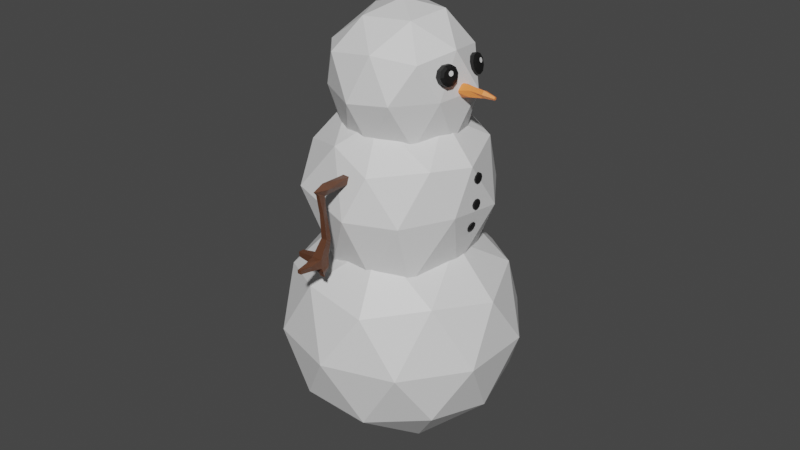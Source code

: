 # Source: Player.blend  (saved by Blender 2.81.16; exported with 4.5.12 LTS)
import bpy
from mathutils import Matrix  # noqa: F401  (used for matrix-valued properties, if any)

bpy.ops.wm.read_factory_settings(use_empty=True)
scene = bpy.context.scene
scene.name = 'Scene'

# ---- collections
col_collection = bpy.data.collections.new('Collection'); scene.collection.children.link(col_collection)

# ---- materials (node trees are filled in below, after node groups)
mat_snow = bpy.data.materials.new('Snow')
mat_snow.use_transparent_shadow = False
mat_black = bpy.data.materials.new('Black')
mat_black.use_transparent_shadow = False
mat_carrot = bpy.data.materials.new('Carrot')
mat_carrot.use_transparent_shadow = False
mat_stick = bpy.data.materials.new('Stick')
mat_stick.use_transparent_shadow = False

# ---- material node trees
mat_snow.use_nodes = True; mat_snow.node_tree.nodes.clear()
_N = mat_snow.node_tree.nodes; _L = mat_snow.node_tree.links
n0 = _N.new('ShaderNodeOutputMaterial'); n0.name = 'Material Output'; n0.location = (300, 300)
n1 = _N.new('ShaderNodeBsdfPrincipled'); n1.name = 'Principled BSDF'; n1.location = (10, 300)
n1.distribution = 'GGX'
n1.subsurface_method = 'BURLEY'
n1.inputs[3].default_value = 1.45
n1.inputs[27].default_value = (0.0, 0.0, 0.0, 1.0)
n1.inputs[28].default_value = 1.0
_L.new(n1.outputs[0], n0.inputs[0])
n0.is_active_output = True
mat_black.use_nodes = True; mat_black.node_tree.nodes.clear()
_N = mat_black.node_tree.nodes; _L = mat_black.node_tree.links
n0 = _N.new('ShaderNodeOutputMaterial'); n0.name = 'Material Output'; n0.location = (300, 300)
n1 = _N.new('ShaderNodeBsdfPrincipled'); n1.name = 'Principled BSDF'; n1.location = (10, 300)
n1.distribution = 'GGX'
n1.subsurface_method = 'BURLEY'
n1.inputs[0].default_value = (0.007194, 0.007194, 0.007194, 1.0)
n1.inputs[3].default_value = 1.45
n1.inputs[27].default_value = (0.0, 0.0, 0.0, 1.0)
n1.inputs[28].default_value = 1.0
_L.new(n1.outputs[0], n0.inputs[0])
n0.is_active_output = True
mat_carrot.use_nodes = True; mat_carrot.node_tree.nodes.clear()
_N = mat_carrot.node_tree.nodes; _L = mat_carrot.node_tree.links
n0 = _N.new('ShaderNodeOutputMaterial'); n0.name = 'Material Output'; n0.location = (300, 300)
n1 = _N.new('ShaderNodeBsdfPrincipled'); n1.name = 'Principled BSDF'; n1.location = (10, 300)
n1.distribution = 'GGX'
n1.subsurface_method = 'BURLEY'
n1.inputs[0].default_value = (1.0, 0.2782, 0.068, 1.0)
n1.inputs[3].default_value = 1.45
n1.inputs[27].default_value = (0.0, 0.0, 0.0, 1.0)
n1.inputs[28].default_value = 1.0
_L.new(n1.outputs[0], n0.inputs[0])
n0.is_active_output = True
mat_stick.use_nodes = True; mat_stick.node_tree.nodes.clear()
_N = mat_stick.node_tree.nodes; _L = mat_stick.node_tree.links
n0 = _N.new('ShaderNodeOutputMaterial'); n0.name = 'Material Output'; n0.location = (300, 300)
n1 = _N.new('ShaderNodeBsdfPrincipled'); n1.name = 'Principled BSDF'; n1.location = (10, 300)
n1.distribution = 'GGX'
n1.subsurface_method = 'BURLEY'
n1.inputs[0].default_value = (0.1107, 0.04299, 0.02143, 1.0)
n1.inputs[3].default_value = 1.45
n1.inputs[27].default_value = (0.0, 0.0, 0.0, 1.0)
n1.inputs[28].default_value = 1.0
_L.new(n1.outputs[0], n0.inputs[0])
n0.is_active_output = True

# ---- world
world_world = bpy.data.worlds.new('World'); scene.world = world_world
world_world.use_nodes = True; world_world.node_tree.nodes.clear()
_N = world_world.node_tree.nodes; _L = world_world.node_tree.links
n0 = _N.new('ShaderNodeOutputWorld'); n0.name = 'World Output'; n0.location = (300, 300)
n1 = _N.new('ShaderNodeBackground'); n1.name = 'Background'; n1.location = (10, 300)
n1.inputs[0].default_value = (0.05088, 0.05088, 0.05088, 1.0)
_L.new(n1.outputs[0], n0.inputs[0])
n0.is_active_output = True
world_world.color = (0.05088, 0.05088, 0.05088)
world_world.use_sun_shadow = False
world_world.sun_shadow_jitter_overblur = 0.0

# ---- meshes
me_icosphere = bpy.data.meshes.new('Icosphere')
me_icosphere.from_pydata([(0.01288, 0.009364, 0.571), (0.4429, -0.4667, 0.6291), (-0.1786, -0.6148, 0.7108), (-0.6322, 0.04622, 0.5717), (-0.2239, 0.5796, 0.7071), (0.4903, 0.2869, 0.6631), (0.1856, -0.6525, 1.507), (-0.5659, -0.4056, 1.549), (-0.5455, 0.3952, 1.583), (0.215, 0.6713, 1.556), (0.7095, -0.07076, 1.548), (0.004893, -0.003509, 1.985), (-0.1261, -0.3103, 0.55), (0.2776, -0.2102, 0.5121), (0.1857, -0.6107, 0.6673), (0.5701, -0.04135, 0.6624), (0.2938, 0.1499, 0.712), (-0.3194, -0.008051, 0.4567), (-0.513, -0.3392, 0.6535), (-0.1313, 0.3041, 0.6634), (-0.4472, 0.3988, 0.6377), (0.188, 0.5648, 0.7047), (0.6856, -0.2334, 1.184), (0.7102, 0.2338, 1.14), (0.05028, -0.7706, 1.157), (0.4483, -0.6064, 1.157), (-0.6819, -0.2411, 1.046), (-0.5004, -0.6284, 1.241), (-0.459, 0.6234, 1.215), (-0.6444, 0.224, 1.002), (0.4671, 0.591, 1.184), (-0.01135, 0.7004, 1.177), (0.5619, -0.3815, 1.571), (-0.1652, -0.5939, 1.648), (-0.6614, -0.013, 1.584), (-0.1963, 0.6523, 1.636), (0.5405, 0.3804, 1.616), (0.08705, -0.3981, 1.861), (0.406, -0.02897, 1.858), (-0.3318, -0.2423, 1.877), (-0.2883, 0.2841, 1.915), (0.1271, 0.3872, 1.877), (0.01067, -0.02355, 1.564), (-0.4633, -0.189, 1.609), (-0.3813, 0.3042, 1.673), (0.2332, 0.4305, 1.564), (0.4938, -0.02603, 1.67), (0.0658, -0.4522, 1.636), (-0.5191, 0.05295, 2.296), (-0.1128, 0.5199, 2.329), (0.4585, 0.2619, 2.355), (0.4266, -0.3704, 2.334), (-0.2587, -0.5016, 2.328), (0.003814, -0.01388, 2.67), (-0.1777, 0.1738, 1.547), (-0.2281, -0.1478, 1.518), (-0.489, 0.04019, 1.639), (-0.1952, -0.41, 1.635), (0.02666, -0.2689, 1.674), (0.09904, 0.2213, 1.474), (-0.08098, 0.4616, 1.628), (0.267, -0.009119, 1.636), (0.4313, 0.19, 1.616), (0.3581, -0.3186, 1.668), (-0.3688, -0.435, 2.043), (-0.03932, -0.5946, 2.009), (-0.5631, 0.1864, 2.022), (-0.5657, -0.1505, 2.022), (0.04112, 0.5536, 1.935), (-0.2933, 0.5403, 2.088), (0.5968, 0.1302, 2.068), (0.3652, 0.3853, 1.901), (0.2921, -0.5278, 2.043), (0.5164, -0.216, 2.038), (-0.438, -0.3008, 2.346), (-0.3703, 0.2881, 2.407), (0.1994, 0.4695, 2.356), (0.5379, -0.06803, 2.397), (0.118, -0.5168, 2.381), (-0.3057, 0.04674, 2.573), (-0.1364, -0.2954, 2.57), (-0.06614, 0.3014, 2.586), (0.3003, 0.1102, 2.616), (0.2485, -0.2207, 2.586)], [], [(0, 13, 12), (1, 13, 15), (0, 12, 17), (0, 17, 19), (0, 19, 16), (1, 15, 22), (2, 14, 24), (3, 18, 26), (4, 20, 28), (5, 21, 30), (1, 22, 25), (2, 24, 27), (3, 26, 29), (4, 28, 31), (5, 30, 23), (6, 32, 37), (7, 33, 39), (8, 34, 40), (9, 35, 41), (10, 36, 38), (38, 41, 11), (38, 36, 41), (36, 9, 41), (41, 40, 11), (41, 35, 40), (35, 8, 40), (40, 39, 11), (40, 34, 39), (34, 7, 39), (39, 37, 11), (39, 33, 37), (33, 6, 37), (37, 38, 11), (37, 32, 38), (32, 10, 38), (23, 36, 10), (23, 30, 36), (30, 9, 36), (31, 35, 9), (31, 28, 35), (28, 8, 35), (29, 34, 8), (29, 26, 34), (26, 7, 34), (27, 33, 7), (27, 24, 33), (24, 6, 33), (25, 32, 6), (25, 22, 32), (22, 10, 32), (30, 31, 9), (30, 21, 31), (21, 4, 31), (28, 29, 8), (28, 20, 29), (20, 3, 29), (26, 27, 7), (26, 18, 27), (18, 2, 27), (24, 25, 6), (24, 14, 25), (14, 1, 25), (22, 23, 10), (22, 15, 23), (15, 5, 23), (16, 21, 5), (16, 19, 21), (19, 4, 21), (19, 20, 4), (19, 17, 20), (17, 3, 20), (17, 18, 3), (17, 12, 18), (12, 2, 18), (15, 16, 5), (15, 13, 16), (13, 0, 16), (12, 14, 2), (12, 13, 14), (13, 1, 14), (42, 55, 54), (43, 55, 57), (42, 54, 59), (42, 59, 61), (42, 61, 58), (43, 57, 64), (44, 56, 66), (45, 60, 68), (46, 62, 70), (47, 63, 72), (43, 64, 67), (44, 66, 69), (45, 68, 71), (46, 70, 73), (47, 72, 65), (48, 74, 79), (49, 75, 81), (50, 76, 82), (51, 77, 83), (52, 78, 80), (80, 83, 53), (80, 78, 83), (78, 51, 83), (83, 82, 53), (83, 77, 82), (77, 50, 82), (82, 81, 53), (82, 76, 81), (76, 49, 81), (81, 79, 53), (81, 75, 79), (75, 48, 79), (79, 80, 53), (79, 74, 80), (74, 52, 80), (65, 78, 52), (65, 72, 78), (72, 51, 78), (73, 77, 51), (73, 70, 77), (70, 50, 77), (71, 76, 50), (71, 68, 76), (68, 49, 76), (69, 75, 49), (69, 66, 75), (66, 48, 75), (67, 74, 48), (67, 64, 74), (64, 52, 74), (72, 73, 51), (72, 63, 73), (63, 46, 73), (70, 71, 50), (70, 62, 71), (62, 45, 71), (68, 69, 49), (68, 60, 69), (60, 44, 69), (66, 67, 48), (66, 56, 67), (56, 43, 67), (64, 65, 52), (64, 57, 65), (57, 47, 65), (58, 63, 47), (58, 61, 63), (61, 46, 63), (61, 62, 46), (61, 59, 62), (59, 45, 62), (59, 60, 45), (59, 54, 60), (54, 44, 60), (57, 58, 47), (57, 55, 58), (55, 42, 58), (54, 56, 44), (54, 55, 56), (55, 43, 56)])
_uv = me_icosphere.uv_layers.new(name='UVMap')
_uv.uv.foreach_set('vector', [0.8182, 0.0, 0.7727, 0.07873, 0.8636, 0.07873, 0.7273, 0.1575, 0.6818, 0.07873, 0.6364, 0.1575, 0.09091, 0.0, 0.04545, 0.07873, 0.1364, 0.07873, 0.2727, 0.0, 0.2273, 0.07873, 0.3182, 0.07873, 0.4545, 0.0, 0.4091, 0.07873, 0.5, 0.07873, 0.7273, 0.1575, 0.6364, 0.1575, 0.6818, 0.2362, 0.9091, 0.1575, 0.8182, 0.1575, 0.8636, 0.2362, 0.1818, 0.1575, 0.09091, 0.1575, 0.1364, 0.2362, 0.3636, 0.1575, 0.2727, 0.1575, 0.3182, 0.2362, 0.5455, 0.1575, 0.4545, 0.1575, 0.5, 0.2362, 0.7273, 0.1575, 0.6818, 0.2362, 0.7727, 0.2362, 0.9091, 0.1575, 0.8636, 0.2362, 0.9545, 0.2362, 0.1818, 0.1575, 0.1364, 0.2362, 0.2273, 0.2362, 0.3636, 0.1575, 0.3182, 0.2362, 0.4091, 0.2362, 0.5455, 0.1575, 0.5, 0.2362, 0.5909, 0.2362, 0.8182, 0.3149, 0.7273, 0.3149, 0.7727, 0.3937, 1.0, 0.3149, 0.9091, 0.3149, 0.9545, 0.3937, 0.2727, 0.3149, 0.1818, 0.3149, 0.2273, 0.3937, 0.4545, 0.3149, 0.3636, 0.3149, 0.4091, 0.3937, 0.6364, 0.3149, 0.5455, 0.3149, 0.5909, 0.3937, 0.5909, 0.3937, 0.5, 0.3937, 0.5455, 0.4724, 0.5909, 0.3937, 0.5455, 0.3149, 0.5, 0.3937, 0.5455, 0.3149, 0.4545, 0.3149, 0.5, 0.3937, 0.4091, 0.3937, 0.3182, 0.3937, 0.3636, 0.4724, 0.4091, 0.3937, 0.3636, 0.3149, 0.3182, 0.3937, 0.3636, 0.3149, 0.2727, 0.3149, 0.3182, 0.3937, 0.2273, 0.3937, 0.1364, 0.3937, 0.1818, 0.4724, 0.2273, 0.3937, 0.1818, 0.3149, 0.1364, 0.3937, 0.1818, 0.3149, 0.09091, 0.3149, 0.1364, 0.3937, 0.9545, 0.3937, 0.8636, 0.3937, 0.9091, 0.4724, 0.9545, 0.3937, 0.9091, 0.3149, 0.8636, 0.3937, 0.9091, 0.3149, 0.8182, 0.3149, 0.8636, 0.3937, 0.7727, 0.3937, 0.6818, 0.3937, 0.7273, 0.4724, 0.7727, 0.3937, 0.7273, 0.3149, 0.6818, 0.3937, 0.7273, 0.3149, 0.6364, 0.3149, 0.6818, 0.3937, 0.5909, 0.2362, 0.5455, 0.3149, 0.6364, 0.3149, 0.5909, 0.2362, 0.5, 0.2362, 0.5455, 0.3149, 0.5, 0.2362, 0.4545, 0.3149, 0.5455, 0.3149, 0.4091, 0.2362, 0.3636, 0.3149, 0.4545, 0.3149, 0.4091, 0.2362, 0.3182, 0.2362, 0.3636, 0.3149, 0.3182, 0.2362, 0.2727, 0.3149, 0.3636, 0.3149, 0.2273, 0.2362, 0.1818, 0.3149, 0.2727, 0.3149, 0.2273, 0.2362, 0.1364, 0.2362, 0.1818, 0.3149, 0.1364, 0.2362, 0.09091, 0.3149, 0.1818, 0.3149, 0.9545, 0.2362, 0.9091, 0.3149, 1.0, 0.3149, 0.9545, 0.2362, 0.8636, 0.2362, 0.9091, 0.3149, 0.8636, 0.2362, 0.8182, 0.3149, 0.9091, 0.3149, 0.7727, 0.2362, 0.7273, 0.3149, 0.8182, 0.3149, 0.7727, 0.2362, 0.6818, 0.2362, 0.7273, 0.3149, 0.6818, 0.2362, 0.6364, 0.3149, 0.7273, 0.3149, 0.5, 0.2362, 0.4091, 0.2362, 0.4545, 0.3149, 0.5, 0.2362, 0.4545, 0.1575, 0.4091, 0.2362, 0.4545, 0.1575, 0.3636, 0.1575, 0.4091, 0.2362, 0.3182, 0.2362, 0.2273, 0.2362, 0.2727, 0.3149, 0.3182, 0.2362, 0.2727, 0.1575, 0.2273, 0.2362, 0.2727, 0.1575, 0.1818, 0.1575, 0.2273, 0.2362, 0.1364, 0.2362, 0.04545, 0.2362, 0.09091, 0.3149, 0.1364, 0.2362, 0.09091, 0.1575, 0.04545, 0.2362, 0.09091, 0.1575, 0.0, 0.1575, 0.04545, 0.2362, 0.8636, 0.2362, 0.7727, 0.2362, 0.8182, 0.3149, 0.8636, 0.2362, 0.8182, 0.1575, 0.7727, 0.2362, 0.8182, 0.1575, 0.7273, 0.1575, 0.7727, 0.2362, 0.6818, 0.2362, 0.5909, 0.2362, 0.6364, 0.3149, 0.6818, 0.2362, 0.6364, 0.1575, 0.5909, 0.2362, 0.6364, 0.1575, 0.5455, 0.1575, 0.5909, 0.2362, 0.5, 0.07873, 0.4545, 0.1575, 0.5455, 0.1575, 0.5, 0.07873, 0.4091, 0.07873, 0.4545, 0.1575, 0.4091, 0.07873, 0.3636, 0.1575, 0.4545, 0.1575, 0.3182, 0.07873, 0.2727, 0.1575, 0.3636, 0.1575, 0.3182, 0.07873, 0.2273, 0.07873, 0.2727, 0.1575, 0.2273, 0.07873, 0.1818, 0.1575, 0.2727, 0.1575, 0.1364, 0.07873, 0.09091, 0.1575, 0.1818, 0.1575, 0.1364, 0.07873, 0.04545, 0.07873, 0.09091, 0.1575, 0.04545, 0.07873, 0.0, 0.1575, 0.09091, 0.1575, 0.6364, 0.1575, 0.5909, 0.07873, 0.5455, 0.1575, 0.6364, 0.1575, 0.6818, 0.07873, 0.5909, 0.07873, 0.6818, 0.07873, 0.6364, 0.0, 0.5909, 0.07873, 0.8636, 0.07873, 0.8182, 0.1575, 0.9091, 0.1575, 0.8636, 0.07873, 0.7727, 0.07873, 0.8182, 0.1575, 0.7727, 0.07873, 0.7273, 0.1575, 0.8182, 0.1575, 0.8182, 0.0, 0.7727, 0.07873, 0.8636, 0.07873, 0.7273, 0.1575, 0.6818, 0.07873, 0.6364, 0.1575, 0.09091, 0.0, 0.04545, 0.07873, 0.1364, 0.07873, 0.2727, 0.0, 0.2273, 0.07873, 0.3182, 0.07873, 0.4545, 0.0, 0.4091, 0.07873, 0.5, 0.07873, 0.7273, 0.1575, 0.6364, 0.1575, 0.6818, 0.2362, 0.9091, 0.1575, 0.8182, 0.1575, 0.8636, 0.2362, 0.1818, 0.1575, 0.09091, 0.1575, 0.1364, 0.2362, 0.3636, 0.1575, 0.2727, 0.1575, 0.3182, 0.2362, 0.5455, 0.1575, 0.4545, 0.1575, 0.5, 0.2362, 0.7273, 0.1575, 0.6818, 0.2362, 0.7727, 0.2362, 0.9091, 0.1575, 0.8636, 0.2362, 0.9545, 0.2362, 0.1818, 0.1575, 0.1364, 0.2362, 0.2273, 0.2362, 0.3636, 0.1575, 0.3182, 0.2362, 0.4091, 0.2362, 0.5455, 0.1575, 0.5, 0.2362, 0.5909, 0.2362, 0.8182, 0.3149, 0.7273, 0.3149, 0.7727, 0.3937, 1.0, 0.3149, 0.9091, 0.3149, 0.9545, 0.3937, 0.2727, 0.3149, 0.1818, 0.3149, 0.2273, 0.3937, 0.4545, 0.3149, 0.3636, 0.3149, 0.4091, 0.3937, 0.6364, 0.3149, 0.5455, 0.3149, 0.5909, 0.3937, 0.5909, 0.3937, 0.5, 0.3937, 0.5455, 0.4724, 0.5909, 0.3937, 0.5455, 0.3149, 0.5, 0.3937, 0.5455, 0.3149, 0.4545, 0.3149, 0.5, 0.3937, 0.4091, 0.3937, 0.3182, 0.3937, 0.3636, 0.4724, 0.4091, 0.3937, 0.3636, 0.3149, 0.3182, 0.3937, 0.3636, 0.3149, 0.2727, 0.3149, 0.3182, 0.3937, 0.2273, 0.3937, 0.1364, 0.3937, 0.1818, 0.4724, 0.2273, 0.3937, 0.1818, 0.3149, 0.1364, 0.3937, 0.1818, 0.3149, 0.09091, 0.3149, 0.1364, 0.3937, 0.9545, 0.3937, 0.8636, 0.3937, 0.9091, 0.4724, 0.9545, 0.3937, 0.9091, 0.3149, 0.8636, 0.3937, 0.9091, 0.3149, 0.8182, 0.3149, 0.8636, 0.3937, 0.7727, 0.3937, 0.6818, 0.3937, 0.7273, 0.4724, 0.7727, 0.3937, 0.7273, 0.3149, 0.6818, 0.3937, 0.7273, 0.3149, 0.6364, 0.3149, 0.6818, 0.3937, 0.5909, 0.2362, 0.5455, 0.3149, 0.6364, 0.3149, 0.5909, 0.2362, 0.5, 0.2362, 0.5455, 0.3149, 0.5, 0.2362, 0.4545, 0.3149, 0.5455, 0.3149, 0.4091, 0.2362, 0.3636, 0.3149, 0.4545, 0.3149, 0.4091, 0.2362, 0.3182, 0.2362, 0.3636, 0.3149, 0.3182, 0.2362, 0.2727, 0.3149, 0.3636, 0.3149, 0.2273, 0.2362, 0.1818, 0.3149, 0.2727, 0.3149, 0.2273, 0.2362, 0.1364, 0.2362, 0.1818, 0.3149, 0.1364, 0.2362, 0.09091, 0.3149, 0.1818, 0.3149, 0.9545, 0.2362, 0.9091, 0.3149, 1.0, 0.3149, 0.9545, 0.2362, 0.8636, 0.2362, 0.9091, 0.3149, 0.8636, 0.2362, 0.8182, 0.3149, 0.9091, 0.3149, 0.7727, 0.2362, 0.7273, 0.3149, 0.8182, 0.3149, 0.7727, 0.2362, 0.6818, 0.2362, 0.7273, 0.3149, 0.6818, 0.2362, 0.6364, 0.3149, 0.7273, 0.3149, 0.5, 0.2362, 0.4091, 0.2362, 0.4545, 0.3149, 0.5, 0.2362, 0.4545, 0.1575, 0.4091, 0.2362, 0.4545, 0.1575, 0.3636, 0.1575, 0.4091, 0.2362, 0.3182, 0.2362, 0.2273, 0.2362, 0.2727, 0.3149, 0.3182, 0.2362, 0.2727, 0.1575, 0.2273, 0.2362, 0.2727, 0.1575, 0.1818, 0.1575, 0.2273, 0.2362, 0.1364, 0.2362, 0.04545, 0.2362, 0.09091, 0.3149, 0.1364, 0.2362, 0.09091, 0.1575, 0.04545, 0.2362, 0.09091, 0.1575, 0.0, 0.1575, 0.04545, 0.2362, 0.8636, 0.2362, 0.7727, 0.2362, 0.8182, 0.3149, 0.8636, 0.2362, 0.8182, 0.1575, 0.7727, 0.2362, 0.8182, 0.1575, 0.7273, 0.1575, 0.7727, 0.2362, 0.6818, 0.2362, 0.5909, 0.2362, 0.6364, 0.3149, 0.6818, 0.2362, 0.6364, 0.1575, 0.5909, 0.2362, 0.6364, 0.1575, 0.5455, 0.1575, 0.5909, 0.2362, 0.5, 0.07873, 0.4545, 0.1575, 0.5455, 0.1575, 0.5, 0.07873, 0.4091, 0.07873, 0.4545, 0.1575, 0.4091, 0.07873, 0.3636, 0.1575, 0.4545, 0.1575, 0.3182, 0.07873, 0.2727, 0.1575, 0.3636, 0.1575, 0.3182, 0.07873, 0.2273, 0.07873, 0.2727, 0.1575, 0.2273, 0.07873, 0.1818, 0.1575, 0.2727, 0.1575, 0.1364, 0.07873, 0.09091, 0.1575, 0.1818, 0.1575, 0.1364, 0.07873, 0.04545, 0.07873, 0.09091, 0.1575, 0.04545, 0.07873, 0.0, 0.1575, 0.09091, 0.1575, 0.6364, 0.1575, 0.5909, 0.07873, 0.5455, 0.1575, 0.6364, 0.1575, 0.6818, 0.07873, 0.5909, 0.07873, 0.6818, 0.07873, 0.6364, 0.0, 0.5909, 0.07873, 0.8636, 0.07873, 0.8182, 0.1575, 0.9091, 0.1575, 0.8636, 0.07873, 0.7727, 0.07873, 0.8182, 0.1575, 0.7727, 0.07873, 0.7273, 0.1575, 0.8182, 0.1575])
me_icosphere.materials.append(mat_snow)
me_icosphere.use_remesh_fix_poles = True
me_icosphere.use_remesh_preserve_attributes = False
me_icosphere.use_mirror_vertex_groups = False
me_icosphere.update()
me_circle = bpy.data.meshes.new('Circle')
me_circle.from_pydata([(-8.906e-08, 1.0, -1.18), (-0.5878, 0.809, -1.18), (-0.9511, 0.309, -1.18), (-0.9511, -0.309, -1.18), (-0.5878, -0.809, -1.18), (-1.639e-09, -1.0, -1.18), (0.5878, -0.809, -1.18), (0.9511, -0.309, -1.18), (0.9511, 0.309, -1.18), (0.5878, 0.809, -1.18), (0.0, 1.0, 0.2962), (-0.5878, 0.809, 0.2962), (-0.9511, 0.309, 0.2962), (-0.9511, -0.309, 0.2962), (-0.5878, -0.809, 0.2962), (8.742e-08, -1.0, 0.2962), (0.5878, -0.809, 0.2962), (0.9511, -0.309, 0.2962), (0.9511, 0.309, 0.2962), (0.5878, 0.809, 0.2962), (5.055e-10, 0.6784, 0.4138), (-0.3988, 0.5489, 0.4138), (-0.6452, 0.2096, 0.4138), (-0.6452, -0.2096, 0.4138), (-0.3988, -0.5489, 0.4138), (5.982e-08, -0.6784, 0.4138), (0.3988, -0.5489, 0.4138), (0.6452, -0.2096, 0.4138), (0.6452, 0.2096, 0.4138), (0.3988, 0.5489, 0.4138), (-0.3097, 0.4465, 0.4685), (-0.1638, 0.49, 0.4719), (-0.4022, 0.3255, 0.4679), (-0.4059, 0.1733, 0.4702), (-0.3195, 0.04797, 0.4746), (-0.1759, -0.002569, 0.4794), (-0.03003, 0.04097, 0.4828), (0.06245, 0.162, 0.4835), (0.06619, 0.3142, 0.4812), (-0.02023, 0.4395, 0.4767)], [], [(1, 0, 9, 8, 7, 6, 5, 4, 3, 2), (13, 14, 24, 23), (3, 4, 14, 13), (0, 1, 11, 10), (7, 8, 18, 17), (4, 5, 15, 14), (1, 2, 12, 11), (8, 9, 19, 18), (5, 6, 16, 15), (2, 3, 13, 12), (9, 0, 10, 19), (6, 7, 17, 16), (22, 23, 33, 32), (10, 11, 21, 20), (17, 18, 28, 27), (14, 15, 25, 24), (11, 12, 22, 21), (18, 19, 29, 28), (15, 16, 26, 25), (12, 13, 23, 22), (19, 10, 20, 29), (16, 17, 27, 26), (30, 32, 33, 34, 35, 36, 37, 38, 39, 31), (29, 20, 31, 39), (26, 27, 37, 36), (23, 24, 34, 33), (20, 21, 30, 31), (27, 28, 38, 37), (24, 25, 35, 34), (21, 22, 32, 30), (28, 29, 39, 38), (25, 26, 36, 35)])
me_circle.polygons.foreach_set('material_index', [0, 0, 0, 0, 0, 0, 0, 0, 0, 0, 0, 0, 0, 0, 0, 0, 0, 0, 0, 0, 0, 0, 1, 0, 0, 0, 0, 0, 0, 0, 0, 0])
_uv = me_circle.uv_layers.new(name='UVMap')
_uv.uv.foreach_set('vector', [0.0, 0.0, 0.0, 0.0, 0.0, 0.0, 0.0, 0.0, 0.0, 0.0, 0.0, 0.0, 0.0, 0.0, 0.0, 0.0, 0.0, 0.0, 0.0, 0.0, 0.0, 0.0, 0.0, 0.0, 0.0, 0.0, 0.0, 0.0, 0.0, 0.0, 0.0, 0.0, 0.0, 0.0, 0.0, 0.0, 0.0, 0.0, 0.0, 0.0, 0.0, 0.0, 0.0, 0.0, 0.0, 0.0, 0.0, 0.0, 0.0, 0.0, 0.0, 0.0, 0.0, 0.0, 0.0, 0.0, 0.0, 0.0, 0.0, 0.0, 0.0, 0.0, 0.0, 0.0, 0.0, 0.0, 0.0, 0.0, 0.0, 0.0, 0.0, 0.0, 0.0, 0.0, 0.0, 0.0, 0.0, 0.0, 0.0, 0.0, 0.0, 0.0, 0.0, 0.0, 0.0, 0.0, 0.0, 0.0, 0.0, 0.0, 0.0, 0.0, 0.0, 0.0, 0.0, 0.0, 0.0, 0.0, 0.0, 0.0, 0.0, 0.0, 0.0, 0.0, 0.0, 0.0, 0.0, 0.0, 0.0, 0.0, 0.0, 0.0, 0.0, 0.0, 0.0, 0.0, 0.0, 0.0, 0.0, 0.0, 0.0, 0.0, 0.0, 0.0, 0.0, 0.0, 0.0, 0.0, 0.0, 0.0, 0.0, 0.0, 0.0, 0.0, 0.0, 0.0, 0.0, 0.0, 0.0, 0.0, 0.0, 0.0, 0.0, 0.0, 0.0, 0.0, 0.0, 0.0, 0.0, 0.0, 0.0, 0.0, 0.0, 0.0, 0.0, 0.0, 0.0, 0.0, 0.0, 0.0, 0.0, 0.0, 0.0, 0.0, 0.0, 0.0, 0.0, 0.0, 0.0, 0.0, 0.0, 0.0, 0.0, 0.0, 0.0, 0.0, 0.0, 0.0, 0.0, 0.0, 0.0, 0.0, 0.0, 0.0, 0.0, 0.0, 0.0, 0.0, 0.0, 0.0, 0.0, 0.0, 0.0, 0.0, 0.0, 0.0, 0.0, 0.0, 0.0, 0.0, 0.0, 0.0, 0.0, 0.0, 0.0, 0.0, 0.0, 0.0, 0.0, 0.0, 0.0, 0.0, 0.0, 0.0, 0.0, 0.0, 0.0, 0.0, 0.0, 0.0, 0.0, 0.0, 0.0, 0.0, 0.0, 0.0, 0.0, 0.0, 0.0, 0.0, 0.0, 0.0, 0.0, 0.0, 0.0, 0.0, 0.0, 0.0, 0.0, 0.0, 0.0, 0.0, 0.0, 0.0, 0.0, 0.0, 0.0, 0.0, 0.0, 0.0, 0.0, 0.0, 0.0, 0.0, 0.0, 0.0, 0.0, 0.0, 0.0, 0.0, 0.0, 0.0, 0.0, 0.0, 0.0, 0.0, 0.0, 0.0, 0.0, 0.0, 0.0, 0.0, 0.0, 0.0, 0.0, 0.0, 0.0, 0.0, 0.0, 0.0])
me_circle.materials.append(mat_black)
me_circle.materials.append(mat_snow)
me_circle.use_remesh_fix_poles = True
me_circle.use_remesh_preserve_attributes = False
me_circle.use_mirror_vertex_groups = False
me_circle.update()
me_circle_001 = bpy.data.meshes.new('Circle.001')
me_circle_001.from_pydata([(-8.906e-08, 1.0, -1.18), (-0.5878, 0.809, -1.18), (-0.9511, 0.309, -1.18), (-0.9511, -0.309, -1.18), (-0.5878, -0.809, -1.18), (-1.639e-09, -1.0, -1.18), (0.5878, -0.809, -1.18), (0.9511, -0.309, -1.18), (0.9511, 0.309, -1.18), (0.5878, 0.809, -1.18), (0.0, 1.0, 0.2962), (-0.5878, 0.809, 0.2962), (-0.9511, 0.309, 0.2962), (-0.9511, -0.309, 0.2962), (-0.5878, -0.809, 0.2962), (8.742e-08, -1.0, 0.2962), (0.5878, -0.809, 0.2962), (0.9511, -0.309, 0.2962), (0.9511, 0.309, 0.2962), (0.5878, 0.809, 0.2962), (5.055e-10, 0.6784, 0.4138), (-0.3988, 0.5489, 0.4138), (-0.6452, 0.2096, 0.4138), (-0.6452, -0.2096, 0.4138), (-0.3988, -0.5489, 0.4138), (5.982e-08, -0.6784, 0.4138), (0.3988, -0.5489, 0.4138), (0.6452, -0.2096, 0.4138), (0.6452, 0.2096, 0.4138), (0.3988, 0.5489, 0.4138), (-0.1563, 0.323, 0.4253), (-0.04454, 0.43, 0.4273), (-0.1837, 0.1707, 0.4238), (-0.1164, 0.03135, 0.4236), (0.01992, -0.04184, 0.4247), (0.1732, -0.0209, 0.4266), (0.285, 0.08616, 0.4287), (0.3124, 0.2384, 0.4301), (0.2451, 0.3778, 0.4303), (0.1088, 0.451, 0.4293)], [], [(1, 0, 9, 8, 7, 6, 5, 4, 3, 2), (13, 14, 24, 23), (3, 4, 14, 13), (0, 1, 11, 10), (7, 8, 18, 17), (4, 5, 15, 14), (1, 2, 12, 11), (8, 9, 19, 18), (5, 6, 16, 15), (2, 3, 13, 12), (9, 0, 10, 19), (6, 7, 17, 16), (22, 23, 33, 32), (10, 11, 21, 20), (17, 18, 28, 27), (14, 15, 25, 24), (11, 12, 22, 21), (18, 19, 29, 28), (15, 16, 26, 25), (12, 13, 23, 22), (19, 10, 20, 29), (16, 17, 27, 26), (30, 32, 33, 34, 35, 36, 37, 38, 39, 31), (29, 20, 31, 39), (26, 27, 37, 36), (23, 24, 34, 33), (20, 21, 30, 31), (27, 28, 38, 37), (24, 25, 35, 34), (21, 22, 32, 30), (28, 29, 39, 38), (25, 26, 36, 35)])
me_circle_001.polygons.foreach_set('material_index', [0, 0, 0, 0, 0, 0, 0, 0, 0, 0, 0, 0, 0, 0, 0, 0, 0, 0, 0, 0, 0, 0, 1, 0, 0, 0, 0, 0, 0, 0, 0, 0])
_uv = me_circle_001.uv_layers.new(name='UVMap')
_uv.uv.foreach_set('vector', [0.0, 0.0, 0.0, 0.0, 0.0, 0.0, 0.0, 0.0, 0.0, 0.0, 0.0, 0.0, 0.0, 0.0, 0.0, 0.0, 0.0, 0.0, 0.0, 0.0, 0.0, 0.0, 0.0, 0.0, 0.0, 0.0, 0.0, 0.0, 0.0, 0.0, 0.0, 0.0, 0.0, 0.0, 0.0, 0.0, 0.0, 0.0, 0.0, 0.0, 0.0, 0.0, 0.0, 0.0, 0.0, 0.0, 0.0, 0.0, 0.0, 0.0, 0.0, 0.0, 0.0, 0.0, 0.0, 0.0, 0.0, 0.0, 0.0, 0.0, 0.0, 0.0, 0.0, 0.0, 0.0, 0.0, 0.0, 0.0, 0.0, 0.0, 0.0, 0.0, 0.0, 0.0, 0.0, 0.0, 0.0, 0.0, 0.0, 0.0, 0.0, 0.0, 0.0, 0.0, 0.0, 0.0, 0.0, 0.0, 0.0, 0.0, 0.0, 0.0, 0.0, 0.0, 0.0, 0.0, 0.0, 0.0, 0.0, 0.0, 0.0, 0.0, 0.0, 0.0, 0.0, 0.0, 0.0, 0.0, 0.0, 0.0, 0.0, 0.0, 0.0, 0.0, 0.0, 0.0, 0.0, 0.0, 0.0, 0.0, 0.0, 0.0, 0.0, 0.0, 0.0, 0.0, 0.0, 0.0, 0.0, 0.0, 0.0, 0.0, 0.0, 0.0, 0.0, 0.0, 0.0, 0.0, 0.0, 0.0, 0.0, 0.0, 0.0, 0.0, 0.0, 0.0, 0.0, 0.0, 0.0, 0.0, 0.0, 0.0, 0.0, 0.0, 0.0, 0.0, 0.0, 0.0, 0.0, 0.0, 0.0, 0.0, 0.0, 0.0, 0.0, 0.0, 0.0, 0.0, 0.0, 0.0, 0.0, 0.0, 0.0, 0.0, 0.0, 0.0, 0.0, 0.0, 0.0, 0.0, 0.0, 0.0, 0.0, 0.0, 0.0, 0.0, 0.0, 0.0, 0.0, 0.0, 0.0, 0.0, 0.0, 0.0, 0.0, 0.0, 0.0, 0.0, 0.0, 0.0, 0.0, 0.0, 0.0, 0.0, 0.0, 0.0, 0.0, 0.0, 0.0, 0.0, 0.0, 0.0, 0.0, 0.0, 0.0, 0.0, 0.0, 0.0, 0.0, 0.0, 0.0, 0.0, 0.0, 0.0, 0.0, 0.0, 0.0, 0.0, 0.0, 0.0, 0.0, 0.0, 0.0, 0.0, 0.0, 0.0, 0.0, 0.0, 0.0, 0.0, 0.0, 0.0, 0.0, 0.0, 0.0, 0.0, 0.0, 0.0, 0.0, 0.0, 0.0, 0.0, 0.0, 0.0, 0.0, 0.0, 0.0, 0.0, 0.0, 0.0, 0.0, 0.0, 0.0, 0.0, 0.0, 0.0, 0.0, 0.0, 0.0, 0.0, 0.0, 0.0, 0.0, 0.0, 0.0, 0.0, 0.0, 0.0, 0.0, 0.0])
me_circle_001.materials.append(mat_black)
me_circle_001.materials.append(mat_snow)
me_circle_001.use_remesh_fix_poles = True
me_circle_001.use_remesh_preserve_attributes = False
me_circle_001.use_mirror_vertex_groups = False
me_circle_001.update()
me_circle_002 = bpy.data.meshes.new('Circle.002')
me_circle_002.from_pydata([(-0.02124, 0.6838, -1.622), (-0.6569, 0.1911, -1.622), (-0.3847, -0.5657, -1.622), (0.4191, -0.5407, -1.622), (0.6438, 0.2315, -1.622), (-0.3096, 0.3191, -0.4683), (0.2078, 0.393, -0.4683), (-0.3991, -0.1958, -0.4683), (0.06292, -0.4401, -0.4683), (0.438, -0.07616, -0.4683), (-0.4903, 0.09673, 0.4926), (-0.1926, 0.313, 0.4926), (-0.3766, -0.2532, 0.4926), (-0.008599, -0.2532, 0.4926), (0.1051, 0.09673, 0.4926), (-0.1291, 0.04194, 1.268), (3.704e-06, 0.1357, 1.268), (-0.07977, -0.1098, 1.268), (0.07978, -0.1098, 1.268), (0.1291, 0.04194, 1.268)], [], [(1, 0, 4, 3, 2), (5, 7, 12, 10), (4, 0, 6, 9), (2, 3, 8, 7), (0, 1, 5, 6), (3, 4, 9, 8), (1, 2, 7, 5), (12, 13, 18, 17), (9, 6, 11, 14), (7, 8, 13, 12), (6, 5, 10, 11), (8, 9, 14, 13), (15, 17, 18, 19, 16), (11, 10, 15, 16), (13, 14, 19, 18), (10, 12, 17, 15), (14, 11, 16, 19)])
_uv = me_circle_002.uv_layers.new(name='UVMap')
_uv.uv.foreach_set('vector', [0.0, 0.0, 0.0, 0.0, 0.0, 0.0, 0.0, 0.0, 0.0, 0.0, 0.0, 0.0, 0.0, 0.0, 0.0, 0.0, 0.0, 0.0, 0.0, 0.0, 0.0, 0.0, 0.0, 0.0, 0.0, 0.0, 0.0, 0.0, 0.0, 0.0, 0.0, 0.0, 0.0, 0.0, 0.0, 0.0, 0.0, 0.0, 0.0, 0.0, 0.0, 0.0, 0.0, 0.0, 0.0, 0.0, 0.0, 0.0, 0.0, 0.0, 0.0, 0.0, 0.0, 0.0, 0.0, 0.0, 0.0, 0.0, 0.0, 0.0, 0.0, 0.0, 0.0, 0.0, 0.0, 0.0, 0.0, 0.0, 0.0, 0.0, 0.0, 0.0, 0.0, 0.0, 0.0, 0.0, 0.0, 0.0, 0.0, 0.0, 0.0, 0.0, 0.0, 0.0, 0.0, 0.0, 0.0, 0.0, 0.0, 0.0, 0.0, 0.0, 0.0, 0.0, 0.0, 0.0, 0.0, 0.0, 0.0, 0.0, 0.0, 0.0, 0.0, 0.0, 0.0, 0.0, 0.0, 0.0, 0.0, 0.0, 0.0, 0.0, 0.0, 0.0, 0.0, 0.0, 0.0, 0.0, 0.0, 0.0, 0.0, 0.0, 0.0, 0.0, 0.0, 0.0, 0.0, 0.0, 0.0, 0.0, 0.0, 0.0, 0.0, 0.0, 0.0, 0.0, 0.0, 0.0, 0.0, 0.0])
me_circle_002.materials.append(mat_carrot)
me_circle_002.use_remesh_fix_poles = True
me_circle_002.use_remesh_preserve_attributes = False
me_circle_002.use_mirror_vertex_groups = False
me_circle_002.update()
me_circle_003 = bpy.data.meshes.new('Circle.003')
me_circle_003.from_pydata([(-8.906e-08, 1.0, -1.18), (-0.5878, 0.809, -1.18), (-0.9511, 0.309, -1.18), (-0.9511, -0.309, -1.18), (-0.5878, -0.809, -1.18), (-1.639e-09, -1.0, -1.18), (0.5878, -0.809, -1.18), (0.9511, -0.309, -1.18), (0.9511, 0.309, -1.18), (0.5878, 0.809, -1.18), (0.0, 1.0, 0.2962), (-0.5878, 0.809, 0.2962), (-0.9511, 0.309, 0.2962), (-0.9511, -0.309, 0.2962), (-0.5878, -0.809, 0.2962), (8.742e-08, -1.0, 0.2962), (0.5878, -0.809, 0.2962), (0.9511, -0.309, 0.2962), (0.9511, 0.309, 0.2962), (0.5878, 0.809, 0.2962), (5.055e-10, 0.6784, 0.4138), (-0.3988, 0.5489, 0.4138), (-0.6452, 0.2096, 0.4138), (-0.6452, -0.2096, 0.4138), (-0.3988, -0.5489, 0.4138), (5.982e-08, -0.6784, 0.4138), (0.3988, -0.5489, 0.4138), (0.6452, -0.2096, 0.4138), (0.6452, 0.2096, 0.4138), (0.3988, 0.5489, 0.4138)], [], [(1, 0, 9, 8, 7, 6, 5, 4, 3, 2), (13, 14, 24, 23), (3, 4, 14, 13), (0, 1, 11, 10), (7, 8, 18, 17), (4, 5, 15, 14), (1, 2, 12, 11), (8, 9, 19, 18), (5, 6, 16, 15), (2, 3, 13, 12), (9, 0, 10, 19), (6, 7, 17, 16), (10, 11, 21, 20), (17, 18, 28, 27), (14, 15, 25, 24), (11, 12, 22, 21), (18, 19, 29, 28), (15, 16, 26, 25), (12, 13, 23, 22), (19, 10, 20, 29), (16, 17, 27, 26), (21, 22, 23, 24, 25, 26, 27, 28, 29, 20)])
_uv = me_circle_003.uv_layers.new(name='UVMap')
_uv.uv.foreach_set('vector', [0.0, 0.0, 0.0, 0.0, 0.0, 0.0, 0.0, 0.0, 0.0, 0.0, 0.0, 0.0, 0.0, 0.0, 0.0, 0.0, 0.0, 0.0, 0.0, 0.0, 0.0, 0.0, 0.0, 0.0, 0.0, 0.0, 0.0, 0.0, 0.0, 0.0, 0.0, 0.0, 0.0, 0.0, 0.0, 0.0, 0.0, 0.0, 0.0, 0.0, 0.0, 0.0, 0.0, 0.0, 0.0, 0.0, 0.0, 0.0, 0.0, 0.0, 0.0, 0.0, 0.0, 0.0, 0.0, 0.0, 0.0, 0.0, 0.0, 0.0, 0.0, 0.0, 0.0, 0.0, 0.0, 0.0, 0.0, 0.0, 0.0, 0.0, 0.0, 0.0, 0.0, 0.0, 0.0, 0.0, 0.0, 0.0, 0.0, 0.0, 0.0, 0.0, 0.0, 0.0, 0.0, 0.0, 0.0, 0.0, 0.0, 0.0, 0.0, 0.0, 0.0, 0.0, 0.0, 0.0, 0.0, 0.0, 0.0, 0.0, 0.0, 0.0, 0.0, 0.0, 0.0, 0.0, 0.0, 0.0, 0.0, 0.0, 0.0, 0.0, 0.0, 0.0, 0.0, 0.0, 0.0, 0.0, 0.0, 0.0, 0.0, 0.0, 0.0, 0.0, 0.0, 0.0, 0.0, 0.0, 0.0, 0.0, 0.0, 0.0, 0.0, 0.0, 0.0, 0.0, 0.0, 0.0, 0.0, 0.0, 0.0, 0.0, 0.0, 0.0, 0.0, 0.0, 0.0, 0.0, 0.0, 0.0, 0.0, 0.0, 0.0, 0.0, 0.0, 0.0, 0.0, 0.0, 0.0, 0.0, 0.0, 0.0, 0.0, 0.0, 0.0, 0.0, 0.0, 0.0, 0.0, 0.0, 0.0, 0.0, 0.0, 0.0, 0.0, 0.0, 0.0, 0.0, 0.0, 0.0, 0.0, 0.0, 0.0, 0.0, 0.0, 0.0, 0.0, 0.0, 0.0, 0.0, 0.0, 0.0, 0.0, 0.0, 0.0, 0.0, 0.0, 0.0, 0.0, 0.0])
me_circle_003.materials.append(mat_black)
me_circle_003.materials.append(mat_snow)
me_circle_003.use_remesh_fix_poles = True
me_circle_003.use_remesh_preserve_attributes = False
me_circle_003.use_mirror_vertex_groups = False
me_circle_003.update()
me_circle_004 = bpy.data.meshes.new('Circle.004')
me_circle_004.from_pydata([(-8.906e-08, 1.0, -1.18), (-0.5878, 0.809, -1.18), (-0.9511, 0.309, -1.18), (-0.9511, -0.309, -1.18), (-0.5878, -0.809, -1.18), (-1.639e-09, -1.0, -1.18), (0.5878, -0.809, -1.18), (0.9511, -0.309, -1.18), (0.9511, 0.309, -1.18), (0.5878, 0.809, -1.18), (0.0, 1.0, 0.2962), (-0.5878, 0.809, 0.2962), (-0.9511, 0.309, 0.2962), (-0.9511, -0.309, 0.2962), (-0.5878, -0.809, 0.2962), (8.742e-08, -1.0, 0.2962), (0.5878, -0.809, 0.2962), (0.9511, -0.309, 0.2962), (0.9511, 0.309, 0.2962), (0.5878, 0.809, 0.2962), (5.055e-10, 0.6784, 0.4138), (-0.3988, 0.5489, 0.4138), (-0.6452, 0.2096, 0.4138), (-0.6452, -0.2096, 0.4138), (-0.3988, -0.5489, 0.4138), (5.982e-08, -0.6784, 0.4138), (0.3988, -0.5489, 0.4138), (0.6452, -0.2096, 0.4138), (0.6452, 0.2096, 0.4138), (0.3988, 0.5489, 0.4138)], [], [(1, 0, 9, 8, 7, 6, 5, 4, 3, 2), (13, 14, 24, 23), (3, 4, 14, 13), (0, 1, 11, 10), (7, 8, 18, 17), (4, 5, 15, 14), (1, 2, 12, 11), (8, 9, 19, 18), (5, 6, 16, 15), (2, 3, 13, 12), (9, 0, 10, 19), (6, 7, 17, 16), (10, 11, 21, 20), (17, 18, 28, 27), (14, 15, 25, 24), (11, 12, 22, 21), (18, 19, 29, 28), (15, 16, 26, 25), (12, 13, 23, 22), (19, 10, 20, 29), (16, 17, 27, 26), (21, 22, 23, 24, 25, 26, 27, 28, 29, 20)])
_uv = me_circle_004.uv_layers.new(name='UVMap')
_uv.uv.foreach_set('vector', [0.0, 0.0, 0.0, 0.0, 0.0, 0.0, 0.0, 0.0, 0.0, 0.0, 0.0, 0.0, 0.0, 0.0, 0.0, 0.0, 0.0, 0.0, 0.0, 0.0, 0.0, 0.0, 0.0, 0.0, 0.0, 0.0, 0.0, 0.0, 0.0, 0.0, 0.0, 0.0, 0.0, 0.0, 0.0, 0.0, 0.0, 0.0, 0.0, 0.0, 0.0, 0.0, 0.0, 0.0, 0.0, 0.0, 0.0, 0.0, 0.0, 0.0, 0.0, 0.0, 0.0, 0.0, 0.0, 0.0, 0.0, 0.0, 0.0, 0.0, 0.0, 0.0, 0.0, 0.0, 0.0, 0.0, 0.0, 0.0, 0.0, 0.0, 0.0, 0.0, 0.0, 0.0, 0.0, 0.0, 0.0, 0.0, 0.0, 0.0, 0.0, 0.0, 0.0, 0.0, 0.0, 0.0, 0.0, 0.0, 0.0, 0.0, 0.0, 0.0, 0.0, 0.0, 0.0, 0.0, 0.0, 0.0, 0.0, 0.0, 0.0, 0.0, 0.0, 0.0, 0.0, 0.0, 0.0, 0.0, 0.0, 0.0, 0.0, 0.0, 0.0, 0.0, 0.0, 0.0, 0.0, 0.0, 0.0, 0.0, 0.0, 0.0, 0.0, 0.0, 0.0, 0.0, 0.0, 0.0, 0.0, 0.0, 0.0, 0.0, 0.0, 0.0, 0.0, 0.0, 0.0, 0.0, 0.0, 0.0, 0.0, 0.0, 0.0, 0.0, 0.0, 0.0, 0.0, 0.0, 0.0, 0.0, 0.0, 0.0, 0.0, 0.0, 0.0, 0.0, 0.0, 0.0, 0.0, 0.0, 0.0, 0.0, 0.0, 0.0, 0.0, 0.0, 0.0, 0.0, 0.0, 0.0, 0.0, 0.0, 0.0, 0.0, 0.0, 0.0, 0.0, 0.0, 0.0, 0.0, 0.0, 0.0, 0.0, 0.0, 0.0, 0.0, 0.0, 0.0, 0.0, 0.0, 0.0, 0.0, 0.0, 0.0, 0.0, 0.0, 0.0, 0.0, 0.0, 0.0])
me_circle_004.materials.append(mat_black)
me_circle_004.materials.append(mat_snow)
me_circle_004.use_remesh_fix_poles = True
me_circle_004.use_remesh_preserve_attributes = False
me_circle_004.use_mirror_vertex_groups = False
me_circle_004.update()
me_circle_005 = bpy.data.meshes.new('Circle.005')
me_circle_005.from_pydata([(-8.906e-08, 1.0, -1.18), (-0.5878, 0.809, -1.18), (-0.9511, 0.309, -1.18), (-0.9511, -0.309, -1.18), (-0.5878, -0.809, -1.18), (-1.639e-09, -1.0, -1.18), (0.5878, -0.809, -1.18), (0.9511, -0.309, -1.18), (0.9511, 0.309, -1.18), (0.5878, 0.809, -1.18), (0.0, 1.0, 0.2962), (-0.5878, 0.809, 0.2962), (-0.9511, 0.309, 0.2962), (-0.9511, -0.309, 0.2962), (-0.5878, -0.809, 0.2962), (8.742e-08, -1.0, 0.2962), (0.5878, -0.809, 0.2962), (0.9511, -0.309, 0.2962), (0.9511, 0.309, 0.2962), (0.5878, 0.809, 0.2962), (5.055e-10, 0.6784, 0.4138), (-0.3988, 0.5489, 0.4138), (-0.6452, 0.2096, 0.4138), (-0.6452, -0.2096, 0.4138), (-0.3988, -0.5489, 0.4138), (5.982e-08, -0.6784, 0.4138), (0.3988, -0.5489, 0.4138), (0.6452, -0.2096, 0.4138), (0.6452, 0.2096, 0.4138), (0.3988, 0.5489, 0.4138)], [], [(1, 0, 9, 8, 7, 6, 5, 4, 3, 2), (13, 14, 24, 23), (3, 4, 14, 13), (0, 1, 11, 10), (7, 8, 18, 17), (4, 5, 15, 14), (1, 2, 12, 11), (8, 9, 19, 18), (5, 6, 16, 15), (2, 3, 13, 12), (9, 0, 10, 19), (6, 7, 17, 16), (10, 11, 21, 20), (17, 18, 28, 27), (14, 15, 25, 24), (11, 12, 22, 21), (18, 19, 29, 28), (15, 16, 26, 25), (12, 13, 23, 22), (19, 10, 20, 29), (16, 17, 27, 26), (21, 22, 23, 24, 25, 26, 27, 28, 29, 20)])
_uv = me_circle_005.uv_layers.new(name='UVMap')
_uv.uv.foreach_set('vector', [0.0, 0.0, 0.0, 0.0, 0.0, 0.0, 0.0, 0.0, 0.0, 0.0, 0.0, 0.0, 0.0, 0.0, 0.0, 0.0, 0.0, 0.0, 0.0, 0.0, 0.0, 0.0, 0.0, 0.0, 0.0, 0.0, 0.0, 0.0, 0.0, 0.0, 0.0, 0.0, 0.0, 0.0, 0.0, 0.0, 0.0, 0.0, 0.0, 0.0, 0.0, 0.0, 0.0, 0.0, 0.0, 0.0, 0.0, 0.0, 0.0, 0.0, 0.0, 0.0, 0.0, 0.0, 0.0, 0.0, 0.0, 0.0, 0.0, 0.0, 0.0, 0.0, 0.0, 0.0, 0.0, 0.0, 0.0, 0.0, 0.0, 0.0, 0.0, 0.0, 0.0, 0.0, 0.0, 0.0, 0.0, 0.0, 0.0, 0.0, 0.0, 0.0, 0.0, 0.0, 0.0, 0.0, 0.0, 0.0, 0.0, 0.0, 0.0, 0.0, 0.0, 0.0, 0.0, 0.0, 0.0, 0.0, 0.0, 0.0, 0.0, 0.0, 0.0, 0.0, 0.0, 0.0, 0.0, 0.0, 0.0, 0.0, 0.0, 0.0, 0.0, 0.0, 0.0, 0.0, 0.0, 0.0, 0.0, 0.0, 0.0, 0.0, 0.0, 0.0, 0.0, 0.0, 0.0, 0.0, 0.0, 0.0, 0.0, 0.0, 0.0, 0.0, 0.0, 0.0, 0.0, 0.0, 0.0, 0.0, 0.0, 0.0, 0.0, 0.0, 0.0, 0.0, 0.0, 0.0, 0.0, 0.0, 0.0, 0.0, 0.0, 0.0, 0.0, 0.0, 0.0, 0.0, 0.0, 0.0, 0.0, 0.0, 0.0, 0.0, 0.0, 0.0, 0.0, 0.0, 0.0, 0.0, 0.0, 0.0, 0.0, 0.0, 0.0, 0.0, 0.0, 0.0, 0.0, 0.0, 0.0, 0.0, 0.0, 0.0, 0.0, 0.0, 0.0, 0.0, 0.0, 0.0, 0.0, 0.0, 0.0, 0.0, 0.0, 0.0, 0.0, 0.0, 0.0, 0.0])
me_circle_005.materials.append(mat_black)
me_circle_005.materials.append(mat_snow)
me_circle_005.use_remesh_fix_poles = True
me_circle_005.use_remesh_preserve_attributes = False
me_circle_005.use_mirror_vertex_groups = False
me_circle_005.update()
me_icosphere_001 = bpy.data.meshes.new('Icosphere.001')
me_icosphere_001.from_pydata([(0.0, 0.0, -1.0), (0.7236, -0.5257, -0.4472), (-0.2764, -0.8506, -0.4472), (-0.8944, 0.0, -0.4472), (-0.2764, 0.8506, -0.4472), (0.7236, 0.5257, -0.4472), (0.2764, -0.8506, 0.4472), (-0.7236, -0.5257, 0.4472), (-0.7236, 0.5257, 0.4472), (0.2764, 0.8506, 0.4472), (0.8944, 0.0, 0.4472), (0.0, 0.0, 1.0), (-0.1625, -0.5, -0.8507), (0.4253, -0.309, -0.8507), (0.2629, -0.809, -0.5257), (0.8506, 0.0, -0.5257), (0.4253, 0.309, -0.8507), (-0.5257, 0.0, -0.8507), (-0.6882, -0.5, -0.5257), (-0.1625, 0.5, -0.8507), (-0.6882, 0.5, -0.5257), (0.2629, 0.809, -0.5257), (0.951, -0.309, -1.192e-06), (0.951, 0.309, -1.192e-06), (0.0, -1.0, 0.0), (0.5878, -0.809, -2.384e-07), (-0.951, -0.309, 1.192e-06), (-0.5878, -0.809, 2.384e-07), (-0.5878, 0.809, 2.384e-07), (-0.951, 0.309, 1.192e-06), (0.5878, 0.809, -2.384e-07), (0.0, 1.0, 0.0), (0.6882, -0.5, 0.5257), (-0.2629, -0.809, 0.5257), (-0.8506, 0.0, 0.5257), (-0.2629, 0.809, 0.5257), (0.6882, 0.5, 0.5257), (0.1625, -0.5, 0.9177), (0.5257, 0.0, 0.8507), (-0.4253, -0.309, 0.8228), (-0.4253, 0.309, 0.8507), (0.1625, 0.5, 0.8507)], [], [(0, 13, 12), (1, 13, 15), (0, 12, 17), (0, 17, 19), (0, 19, 16), (1, 15, 22), (2, 14, 24), (3, 18, 26), (4, 20, 28), (5, 21, 30), (1, 22, 25), (2, 24, 27), (3, 26, 29), (4, 28, 31), (5, 30, 23), (6, 32, 37), (7, 33, 39), (8, 34, 40), (9, 35, 41), (10, 36, 38), (38, 41, 11), (38, 36, 41), (36, 9, 41), (41, 40, 11), (41, 35, 40), (35, 8, 40), (40, 39, 11), (40, 34, 39), (34, 7, 39), (39, 37, 11), (39, 33, 37), (33, 6, 37), (37, 38, 11), (37, 32, 38), (32, 10, 38), (23, 36, 10), (23, 30, 36), (30, 9, 36), (31, 35, 9), (31, 28, 35), (28, 8, 35), (29, 34, 8), (29, 26, 34), (26, 7, 34), (27, 33, 7), (27, 24, 33), (24, 6, 33), (25, 32, 6), (25, 22, 32), (22, 10, 32), (30, 31, 9), (30, 21, 31), (21, 4, 31), (28, 29, 8), (28, 20, 29), (20, 3, 29), (26, 27, 7), (26, 18, 27), (18, 2, 27), (24, 25, 6), (24, 14, 25), (14, 1, 25), (22, 23, 10), (22, 15, 23), (15, 5, 23), (16, 21, 5), (16, 19, 21), (19, 4, 21), (19, 20, 4), (19, 17, 20), (17, 3, 20), (17, 18, 3), (17, 12, 18), (12, 2, 18), (15, 16, 5), (15, 13, 16), (13, 0, 16), (12, 14, 2), (12, 13, 14), (13, 1, 14)])
_uv = me_icosphere_001.uv_layers.new(name='UVMap')
_uv.uv.foreach_set('vector', [0.8182, 0.0, 0.7727, 0.07873, 0.8636, 0.07873, 0.7273, 0.1575, 0.6818, 0.07873, 0.6364, 0.1575, 0.09091, 0.0, 0.04545, 0.07873, 0.1364, 0.07873, 0.2727, 0.0, 0.2273, 0.07873, 0.3182, 0.07873, 0.4545, 0.0, 0.4091, 0.07873, 0.5, 0.07873, 0.7273, 0.1575, 0.6364, 0.1575, 0.6818, 0.2362, 0.9091, 0.1575, 0.8182, 0.1575, 0.8636, 0.2362, 0.1818, 0.1575, 0.09091, 0.1575, 0.1364, 0.2362, 0.3636, 0.1575, 0.2727, 0.1575, 0.3182, 0.2362, 0.5455, 0.1575, 0.4545, 0.1575, 0.5, 0.2362, 0.7273, 0.1575, 0.6818, 0.2362, 0.7727, 0.2362, 0.9091, 0.1575, 0.8636, 0.2362, 0.9545, 0.2362, 0.1818, 0.1575, 0.1364, 0.2362, 0.2273, 0.2362, 0.3636, 0.1575, 0.3182, 0.2362, 0.4091, 0.2362, 0.5455, 0.1575, 0.5, 0.2362, 0.5909, 0.2362, 0.8182, 0.3149, 0.7273, 0.3149, 0.7727, 0.3937, 1.0, 0.3149, 0.9091, 0.3149, 0.9545, 0.3937, 0.2727, 0.3149, 0.1818, 0.3149, 0.2273, 0.3937, 0.4545, 0.3149, 0.3636, 0.3149, 0.4091, 0.3937, 0.6364, 0.3149, 0.5455, 0.3149, 0.5909, 0.3937, 0.5909, 0.3937, 0.5, 0.3937, 0.5455, 0.4724, 0.5909, 0.3937, 0.5455, 0.3149, 0.5, 0.3937, 0.5455, 0.3149, 0.4545, 0.3149, 0.5, 0.3937, 0.4091, 0.3937, 0.3182, 0.3937, 0.3636, 0.4724, 0.4091, 0.3937, 0.3636, 0.3149, 0.3182, 0.3937, 0.3636, 0.3149, 0.2727, 0.3149, 0.3182, 0.3937, 0.2273, 0.3937, 0.1364, 0.3937, 0.1818, 0.4724, 0.2273, 0.3937, 0.1818, 0.3149, 0.1364, 0.3937, 0.1818, 0.3149, 0.09091, 0.3149, 0.1364, 0.3937, 0.9545, 0.3937, 0.8636, 0.3937, 0.9091, 0.4724, 0.9545, 0.3937, 0.9091, 0.3149, 0.8636, 0.3937, 0.9091, 0.3149, 0.8182, 0.3149, 0.8636, 0.3937, 0.7727, 0.3937, 0.6818, 0.3937, 0.7273, 0.4724, 0.7727, 0.3937, 0.7273, 0.3149, 0.6818, 0.3937, 0.7273, 0.3149, 0.6364, 0.3149, 0.6818, 0.3937, 0.5909, 0.2362, 0.5455, 0.3149, 0.6364, 0.3149, 0.5909, 0.2362, 0.5, 0.2362, 0.5455, 0.3149, 0.5, 0.2362, 0.4545, 0.3149, 0.5455, 0.3149, 0.4091, 0.2362, 0.3636, 0.3149, 0.4545, 0.3149, 0.4091, 0.2362, 0.3182, 0.2362, 0.3636, 0.3149, 0.3182, 0.2362, 0.2727, 0.3149, 0.3636, 0.3149, 0.2273, 0.2362, 0.1818, 0.3149, 0.2727, 0.3149, 0.2273, 0.2362, 0.1364, 0.2362, 0.1818, 0.3149, 0.1364, 0.2362, 0.09091, 0.3149, 0.1818, 0.3149, 0.9545, 0.2362, 0.9091, 0.3149, 1.0, 0.3149, 0.9545, 0.2362, 0.8636, 0.2362, 0.9091, 0.3149, 0.8636, 0.2362, 0.8182, 0.3149, 0.9091, 0.3149, 0.7727, 0.2362, 0.7273, 0.3149, 0.8182, 0.3149, 0.7727, 0.2362, 0.6818, 0.2362, 0.7273, 0.3149, 0.6818, 0.2362, 0.6364, 0.3149, 0.7273, 0.3149, 0.5, 0.2362, 0.4091, 0.2362, 0.4545, 0.3149, 0.5, 0.2362, 0.4545, 0.1575, 0.4091, 0.2362, 0.4545, 0.1575, 0.3636, 0.1575, 0.4091, 0.2362, 0.3182, 0.2362, 0.2273, 0.2362, 0.2727, 0.3149, 0.3182, 0.2362, 0.2727, 0.1575, 0.2273, 0.2362, 0.2727, 0.1575, 0.1818, 0.1575, 0.2273, 0.2362, 0.1364, 0.2362, 0.04545, 0.2362, 0.09091, 0.3149, 0.1364, 0.2362, 0.09091, 0.1575, 0.04545, 0.2362, 0.09091, 0.1575, 0.0, 0.1575, 0.04545, 0.2362, 0.8636, 0.2362, 0.7727, 0.2362, 0.8182, 0.3149, 0.8636, 0.2362, 0.8182, 0.1575, 0.7727, 0.2362, 0.8182, 0.1575, 0.7273, 0.1575, 0.7727, 0.2362, 0.6818, 0.2362, 0.5909, 0.2362, 0.6364, 0.3149, 0.6818, 0.2362, 0.6364, 0.1575, 0.5909, 0.2362, 0.6364, 0.1575, 0.5455, 0.1575, 0.5909, 0.2362, 0.5, 0.07873, 0.4545, 0.1575, 0.5455, 0.1575, 0.5, 0.07873, 0.4091, 0.07873, 0.4545, 0.1575, 0.4091, 0.07873, 0.3636, 0.1575, 0.4545, 0.1575, 0.3182, 0.07873, 0.2727, 0.1575, 0.3636, 0.1575, 0.3182, 0.07873, 0.2273, 0.07873, 0.2727, 0.1575, 0.2273, 0.07873, 0.1818, 0.1575, 0.2727, 0.1575, 0.1364, 0.07873, 0.09091, 0.1575, 0.1818, 0.1575, 0.1364, 0.07873, 0.04545, 0.07873, 0.09091, 0.1575, 0.04545, 0.07873, 0.0, 0.1575, 0.09091, 0.1575, 0.6364, 0.1575, 0.5909, 0.07873, 0.5455, 0.1575, 0.6364, 0.1575, 0.6818, 0.07873, 0.5909, 0.07873, 0.6818, 0.07873, 0.6364, 0.0, 0.5909, 0.07873, 0.8636, 0.07873, 0.8182, 0.1575, 0.9091, 0.1575, 0.8636, 0.07873, 0.7727, 0.07873, 0.8182, 0.1575, 0.7727, 0.07873, 0.7273, 0.1575, 0.8182, 0.1575])
me_icosphere_001.materials.append(mat_snow)
me_icosphere_001.use_remesh_fix_poles = True
me_icosphere_001.use_remesh_preserve_attributes = False
me_icosphere_001.use_mirror_vertex_groups = False
me_icosphere_001.update()
me_cube = bpy.data.meshes.new('Cube')
me_cube.from_pydata([(-0.2083, -0.6112, -0.2083), (-0.2083, -0.6059, 0.2083), (-0.1103, 0.2377, -0.1103), (-0.1103, 0.2425, 0.1103), (0.2083, -0.6086, -0.1558), (0.2083, -0.6025, 0.1558), (0.1103, 0.2402, -0.1103), (0.1103, 0.2508, 0.1103), (0.2821, 1.043, -2.362), (-0.04921, 1.332, -2.362), (0.2821, 1.336, -2.362), (0.2821, 1.35, -2.07), (-0.04921, 1.337, -2.07), (-0.04921, 1.047, -2.07), (0.2821, 1.047, -2.07), (0.09977, 0.9805, -1.498), (0.09977, 1.155, -1.498), (-0.09977, 1.153, -1.498), (-0.09977, 0.979, -1.498), (-0.0714, 1.362, -0.0682), (-0.04223, 1.474, 0.05175), (0.04215, 1.363, -0.0682), (0.02494, 1.476, 0.05175), (0.03134, 1.111, 0.1918), (-0.3823, 4.567, -3.573), (0.1192, 1.15, -0.07172), (-0.07492, 1.135, -0.1453), (-0.1823, 1.088, 0.05814), (-0.04921, 1.043, -2.362), (0.8664, 1.292, -2.297), (0.8664, 1.305, -2.135), (0.8664, 1.13, -2.297), (0.8664, 1.132, -2.135), (0.05558, 2.059, -2.162), (0.05558, 2.058, -2.269), (0.1773, 2.06, -2.269), (0.1773, 2.071, -2.162), (0.03115, 1.151, -2.685), (-0.02761, 1.21, -2.692), (0.115, 1.225, -2.685), (0.115, 1.151, -2.685), (0.03624, 1.253, -0.6994), (-0.08755, 1.221, -0.6994), (0.1102, 1.101, -0.701), (-0.05047, 1.056, -0.7356), (0.1973, 1.708, -2.109), (0.0003776, 1.697, -2.149), (0.03552, 1.694, -2.323), (0.2325, 1.697, -2.283), (0.2513, 1.317, -2.476), (-0.06601, 1.305, -2.48), (-0.03442, 1.063, -2.476), (0.2513, 1.063, -2.476), (0.1444, 1.242, -2.613), (0.02124, 1.133, -2.613), (-0.01843, 1.231, -2.618), (0.1444, 1.133, -2.613)], [], [(0, 1, 3, 2), (55, 53, 39, 38), (6, 7, 5, 4), (4, 5, 1, 0), (2, 6, 4, 0), (7, 3, 1, 5), (13, 12, 9, 28), (46, 45, 36, 33), (11, 14, 32, 30), (16, 15, 14, 11), (43, 44, 18, 15), (14, 13, 28, 8), (17, 16, 11, 12), (15, 18, 13, 14), (19, 20, 22, 21), (41, 43, 15, 16), (18, 17, 12, 13), (42, 41, 16, 17), (7, 6, 25, 23), (44, 42, 17, 18), (27, 23, 22, 20), (26, 27, 20, 19), (3, 7, 23, 27), (6, 2, 26, 25), (23, 25, 21, 22), (2, 3, 27, 26), (30, 32, 31, 29), (8, 10, 29, 31), (14, 8, 31, 32), (10, 11, 30, 29), (33, 36, 35, 34), (47, 46, 33, 34), (45, 48, 35, 36), (48, 47, 34, 35), (40, 37, 38, 39), (56, 54, 37, 40), (54, 55, 38, 37), (53, 56, 40, 39), (26, 19, 42, 44), (19, 21, 41, 42), (21, 25, 43, 41), (25, 26, 44, 43), (10, 9, 47, 48), (11, 10, 48, 45), (9, 12, 46, 47), (12, 11, 45, 46), (10, 8, 52, 49), (28, 9, 50, 51), (8, 28, 51, 52), (9, 10, 49, 50), (49, 52, 56, 53), (51, 50, 55, 54), (52, 51, 54, 56), (50, 49, 53, 55)])
_uv = me_cube.uv_layers.new(name='UVMap')
_uv.uv.foreach_set('vector', [0.375, 0.0, 0.625, 0.0, 0.625, 0.25, 0.375, 0.25, 0.125, 0.5, 0.375, 0.5, 0.375, 0.5, 0.125, 0.5, 0.375, 0.5, 0.625, 0.5, 0.625, 0.75, 0.375, 0.75, 0.375, 0.75, 0.625, 0.75, 0.625, 1.0, 0.375, 1.0, 0.125, 0.5, 0.375, 0.5, 0.375, 0.75, 0.125, 0.75, 0.625, 0.5, 0.875, 0.5, 0.875, 0.75, 0.625, 0.75, 0.375, 0.25, 0.375, 0.25, 0.375, 0.25, 0.375, 0.25, 0.125, 0.5, 0.375, 0.5, 0.375, 0.5, 0.125, 0.5, 0.375, 0.5, 0.375, 0.5, 0.375, 0.5, 0.375, 0.5, 0.375, 0.5, 0.375, 0.5, 0.375, 0.5, 0.375, 0.5, 0.375, 0.5, 0.125, 0.5, 0.125, 0.5, 0.375, 0.5, 0.375, 0.5, 0.125, 0.5, 0.125, 0.5, 0.375, 0.5, 0.125, 0.5, 0.375, 0.5, 0.375, 0.5, 0.125, 0.5, 0.375, 0.5, 0.125, 0.5, 0.125, 0.5, 0.375, 0.5, 0.125, 0.5, 0.875, 0.5, 0.625, 0.5, 0.375, 0.5, 0.375, 0.5, 0.375, 0.5, 0.375, 0.5, 0.375, 0.5, 0.375, 0.25, 0.375, 0.25, 0.375, 0.25, 0.375, 0.25, 0.125, 0.5, 0.375, 0.5, 0.375, 0.5, 0.125, 0.5, 0.625, 0.5, 0.375, 0.5, 0.375, 0.5, 0.625, 0.5, 0.375, 0.25, 0.375, 0.25, 0.375, 0.25, 0.375, 0.25, 0.875, 0.5, 0.625, 0.5, 0.625, 0.5, 0.875, 0.5, 0.375, 0.25, 0.625, 0.25, 0.625, 0.25, 0.375, 0.25, 0.875, 0.5, 0.625, 0.5, 0.625, 0.5, 0.875, 0.5, 0.375, 0.5, 0.125, 0.5, 0.125, 0.5, 0.375, 0.5, 0.625, 0.5, 0.375, 0.5, 0.375, 0.5, 0.625, 0.5, 0.375, 0.25, 0.625, 0.25, 0.625, 0.25, 0.375, 0.25, 0.375, 0.5, 0.375, 0.5, 0.375, 0.5, 0.375, 0.5, 0.375, 0.5, 0.375, 0.5, 0.375, 0.5, 0.375, 0.5, 0.375, 0.5, 0.375, 0.5, 0.375, 0.5, 0.375, 0.5, 0.375, 0.5, 0.375, 0.5, 0.375, 0.5, 0.375, 0.5, 0.125, 0.5, 0.375, 0.5, 0.375, 0.5, 0.125, 0.5, 0.375, 0.25, 0.375, 0.25, 0.375, 0.25, 0.375, 0.25, 0.375, 0.5, 0.375, 0.5, 0.375, 0.5, 0.375, 0.5, 0.375, 0.5, 0.125, 0.5, 0.125, 0.5, 0.375, 0.5, 0.375, 0.5, 0.125, 0.5, 0.125, 0.5, 0.375, 0.5, 0.375, 0.5, 0.125, 0.5, 0.125, 0.5, 0.375, 0.5, 0.375, 0.25, 0.375, 0.25, 0.375, 0.25, 0.375, 0.25, 0.375, 0.5, 0.375, 0.5, 0.375, 0.5, 0.375, 0.5, 0.375, 0.25, 0.375, 0.25, 0.375, 0.25, 0.375, 0.25, 0.125, 0.5, 0.375, 0.5, 0.375, 0.5, 0.125, 0.5, 0.375, 0.5, 0.375, 0.5, 0.375, 0.5, 0.375, 0.5, 0.375, 0.5, 0.125, 0.5, 0.125, 0.5, 0.375, 0.5, 0.375, 0.5, 0.125, 0.5, 0.125, 0.5, 0.375, 0.5, 0.375, 0.5, 0.375, 0.5, 0.375, 0.5, 0.375, 0.5, 0.375, 0.25, 0.375, 0.25, 0.375, 0.25, 0.375, 0.25, 0.125, 0.5, 0.375, 0.5, 0.375, 0.5, 0.125, 0.5, 0.375, 0.5, 0.375, 0.5, 0.375, 0.5, 0.375, 0.5, 0.375, 0.25, 0.375, 0.25, 0.375, 0.25, 0.375, 0.25, 0.375, 0.5, 0.125, 0.5, 0.125, 0.5, 0.375, 0.5, 0.125, 0.5, 0.375, 0.5, 0.375, 0.5, 0.125, 0.5, 0.375, 0.5, 0.375, 0.5, 0.375, 0.5, 0.375, 0.5, 0.375, 0.25, 0.375, 0.25, 0.375, 0.25, 0.375, 0.25, 0.375, 0.5, 0.125, 0.5, 0.125, 0.5, 0.375, 0.5, 0.125, 0.5, 0.375, 0.5, 0.375, 0.5, 0.125, 0.5])
me_cube.materials.append(mat_stick)
me_cube.use_remesh_fix_poles = True
me_cube.use_remesh_preserve_attributes = False
me_cube.use_mirror_vertex_groups = False
me_cube.update()
me_cube_002 = bpy.data.meshes.new('Cube.002')
me_cube_002.from_pydata([(-0.2083, -0.6112, -0.2083), (-0.2083, -0.6059, 0.2083), (-0.1103, 0.2377, -0.1103), (-0.1103, 0.2425, 0.1103), (0.2083, -0.6086, -0.1558), (0.2083, -0.6025, 0.1558), (0.1103, 0.2402, -0.1103), (0.1103, 0.2508, 0.1103), (0.2821, 1.043, -2.362), (-0.04921, 1.332, -2.362), (0.2821, 1.336, -2.362), (0.2821, 1.35, -2.07), (-0.04921, 1.337, -2.07), (-0.04921, 1.047, -2.07), (0.2821, 1.047, -2.07), (0.09977, 0.9805, -1.498), (0.09977, 1.155, -1.498), (-0.09977, 1.153, -1.498), (-0.09977, 0.979, -1.498), (-0.0714, 1.362, -0.0682), (-0.04223, 1.474, 0.05175), (0.04215, 1.363, -0.0682), (0.02494, 1.476, 0.05175), (0.03134, 1.111, 0.1918), (-0.3823, 4.567, -3.573), (0.1192, 1.15, -0.07172), (-0.07492, 1.135, -0.1453), (-0.1823, 1.088, 0.05814), (-0.04921, 1.043, -2.362), (0.8664, 1.292, -2.297), (0.8664, 1.305, -2.135), (0.8664, 1.13, -2.297), (0.8664, 1.132, -2.135), (0.05558, 2.059, -2.162), (0.05558, 2.058, -2.269), (0.1773, 2.06, -2.269), (0.1773, 2.071, -2.162), (0.03115, 1.151, -2.685), (-0.02761, 1.21, -2.692), (0.115, 1.225, -2.685), (0.115, 1.151, -2.685), (0.03624, 1.253, -0.6994), (-0.08755, 1.221, -0.6994), (0.1102, 1.101, -0.701), (-0.05047, 1.056, -0.7356), (0.1973, 1.708, -2.109), (0.0003776, 1.697, -2.149), (0.03552, 1.694, -2.323), (0.2325, 1.697, -2.283), (0.2513, 1.317, -2.476), (-0.06601, 1.305, -2.48), (-0.03442, 1.063, -2.476), (0.2513, 1.063, -2.476), (0.1444, 1.242, -2.613), (0.02124, 1.133, -2.613), (-0.01843, 1.231, -2.618), (0.1444, 1.133, -2.613)], [], [(0, 1, 3, 2), (55, 53, 39, 38), (6, 7, 5, 4), (4, 5, 1, 0), (2, 6, 4, 0), (7, 3, 1, 5), (13, 12, 9, 28), (46, 45, 36, 33), (11, 14, 32, 30), (16, 15, 14, 11), (43, 44, 18, 15), (14, 13, 28, 8), (17, 16, 11, 12), (15, 18, 13, 14), (19, 20, 22, 21), (41, 43, 15, 16), (18, 17, 12, 13), (42, 41, 16, 17), (7, 6, 25, 23), (44, 42, 17, 18), (27, 23, 22, 20), (26, 27, 20, 19), (3, 7, 23, 27), (6, 2, 26, 25), (23, 25, 21, 22), (2, 3, 27, 26), (30, 32, 31, 29), (8, 10, 29, 31), (14, 8, 31, 32), (10, 11, 30, 29), (33, 36, 35, 34), (47, 46, 33, 34), (45, 48, 35, 36), (48, 47, 34, 35), (40, 37, 38, 39), (56, 54, 37, 40), (54, 55, 38, 37), (53, 56, 40, 39), (26, 19, 42, 44), (19, 21, 41, 42), (21, 25, 43, 41), (25, 26, 44, 43), (10, 9, 47, 48), (11, 10, 48, 45), (9, 12, 46, 47), (12, 11, 45, 46), (10, 8, 52, 49), (28, 9, 50, 51), (8, 28, 51, 52), (9, 10, 49, 50), (49, 52, 56, 53), (51, 50, 55, 54), (52, 51, 54, 56), (50, 49, 53, 55)])
_uv = me_cube_002.uv_layers.new(name='UVMap')
_uv.uv.foreach_set('vector', [0.375, 0.0, 0.625, 0.0, 0.625, 0.25, 0.375, 0.25, 0.125, 0.5, 0.375, 0.5, 0.375, 0.5, 0.125, 0.5, 0.375, 0.5, 0.625, 0.5, 0.625, 0.75, 0.375, 0.75, 0.375, 0.75, 0.625, 0.75, 0.625, 1.0, 0.375, 1.0, 0.125, 0.5, 0.375, 0.5, 0.375, 0.75, 0.125, 0.75, 0.625, 0.5, 0.875, 0.5, 0.875, 0.75, 0.625, 0.75, 0.375, 0.25, 0.375, 0.25, 0.375, 0.25, 0.375, 0.25, 0.125, 0.5, 0.375, 0.5, 0.375, 0.5, 0.125, 0.5, 0.375, 0.5, 0.375, 0.5, 0.375, 0.5, 0.375, 0.5, 0.375, 0.5, 0.375, 0.5, 0.375, 0.5, 0.375, 0.5, 0.375, 0.5, 0.125, 0.5, 0.125, 0.5, 0.375, 0.5, 0.375, 0.5, 0.125, 0.5, 0.125, 0.5, 0.375, 0.5, 0.125, 0.5, 0.375, 0.5, 0.375, 0.5, 0.125, 0.5, 0.375, 0.5, 0.125, 0.5, 0.125, 0.5, 0.375, 0.5, 0.125, 0.5, 0.875, 0.5, 0.625, 0.5, 0.375, 0.5, 0.375, 0.5, 0.375, 0.5, 0.375, 0.5, 0.375, 0.5, 0.375, 0.25, 0.375, 0.25, 0.375, 0.25, 0.375, 0.25, 0.125, 0.5, 0.375, 0.5, 0.375, 0.5, 0.125, 0.5, 0.625, 0.5, 0.375, 0.5, 0.375, 0.5, 0.625, 0.5, 0.375, 0.25, 0.375, 0.25, 0.375, 0.25, 0.375, 0.25, 0.875, 0.5, 0.625, 0.5, 0.625, 0.5, 0.875, 0.5, 0.375, 0.25, 0.625, 0.25, 0.625, 0.25, 0.375, 0.25, 0.875, 0.5, 0.625, 0.5, 0.625, 0.5, 0.875, 0.5, 0.375, 0.5, 0.125, 0.5, 0.125, 0.5, 0.375, 0.5, 0.625, 0.5, 0.375, 0.5, 0.375, 0.5, 0.625, 0.5, 0.375, 0.25, 0.625, 0.25, 0.625, 0.25, 0.375, 0.25, 0.375, 0.5, 0.375, 0.5, 0.375, 0.5, 0.375, 0.5, 0.375, 0.5, 0.375, 0.5, 0.375, 0.5, 0.375, 0.5, 0.375, 0.5, 0.375, 0.5, 0.375, 0.5, 0.375, 0.5, 0.375, 0.5, 0.375, 0.5, 0.375, 0.5, 0.375, 0.5, 0.125, 0.5, 0.375, 0.5, 0.375, 0.5, 0.125, 0.5, 0.375, 0.25, 0.375, 0.25, 0.375, 0.25, 0.375, 0.25, 0.375, 0.5, 0.375, 0.5, 0.375, 0.5, 0.375, 0.5, 0.375, 0.5, 0.125, 0.5, 0.125, 0.5, 0.375, 0.5, 0.375, 0.5, 0.125, 0.5, 0.125, 0.5, 0.375, 0.5, 0.375, 0.5, 0.125, 0.5, 0.125, 0.5, 0.375, 0.5, 0.375, 0.25, 0.375, 0.25, 0.375, 0.25, 0.375, 0.25, 0.375, 0.5, 0.375, 0.5, 0.375, 0.5, 0.375, 0.5, 0.375, 0.25, 0.375, 0.25, 0.375, 0.25, 0.375, 0.25, 0.125, 0.5, 0.375, 0.5, 0.375, 0.5, 0.125, 0.5, 0.375, 0.5, 0.375, 0.5, 0.375, 0.5, 0.375, 0.5, 0.375, 0.5, 0.125, 0.5, 0.125, 0.5, 0.375, 0.5, 0.375, 0.5, 0.125, 0.5, 0.125, 0.5, 0.375, 0.5, 0.375, 0.5, 0.375, 0.5, 0.375, 0.5, 0.375, 0.5, 0.375, 0.25, 0.375, 0.25, 0.375, 0.25, 0.375, 0.25, 0.125, 0.5, 0.375, 0.5, 0.375, 0.5, 0.125, 0.5, 0.375, 0.5, 0.375, 0.5, 0.375, 0.5, 0.375, 0.5, 0.375, 0.25, 0.375, 0.25, 0.375, 0.25, 0.375, 0.25, 0.375, 0.5, 0.125, 0.5, 0.125, 0.5, 0.375, 0.5, 0.125, 0.5, 0.375, 0.5, 0.375, 0.5, 0.125, 0.5, 0.375, 0.5, 0.375, 0.5, 0.375, 0.5, 0.375, 0.5, 0.375, 0.25, 0.375, 0.25, 0.375, 0.25, 0.375, 0.25, 0.375, 0.5, 0.125, 0.5, 0.125, 0.5, 0.375, 0.5, 0.125, 0.5, 0.375, 0.5, 0.375, 0.5, 0.125, 0.5])
me_cube_002.materials.append(mat_stick)
me_cube_002.use_remesh_fix_poles = True
me_cube_002.use_remesh_preserve_attributes = False
me_cube_002.use_mirror_vertex_groups = False
me_cube_002.update()

# ---- objects
ob_body = bpy.data.objects.new('Body', me_icosphere)
ob_eye_left = bpy.data.objects.new('Eye Left', me_circle)
ob_eye_right = bpy.data.objects.new('Eye Right', me_circle_001)
ob_carrot = bpy.data.objects.new('Carrot', me_circle_002)
ob_pebbel_3 = bpy.data.objects.new('Pebbel 3', me_circle_003)
ob_pebble_1 = bpy.data.objects.new('Pebble 1', me_circle_004)
ob_pebble_2 = bpy.data.objects.new('Pebble 2', me_circle_005)
ob_walking_ball = bpy.data.objects.new('Walking Ball', me_icosphere_001)
ob_cube = bpy.data.objects.new('Cube', me_cube)
ob_cube_001 = bpy.data.objects.new('Cube.001', me_cube_002)

# ---- transforms, parenting, visibility, modifiers, constraints
ob_body.location = (0.0, 0.0, 1.0)
ob_body.lineart.crease_threshold = 0.0
ob_eye_left.location = (0.5356, 0.1682, 3.237)
ob_eye_left.rotation_euler = (-2.457, 1.904, -2.242)
ob_eye_left.scale = (0.08152, 0.08152, 0.08152)
ob_eye_left.lineart.crease_threshold = 0.0
ob_eye_right.location = (0.5356, -0.1671, 3.237)
ob_eye_right.rotation_euler = (-1.747, 2.872, -1.872)
ob_eye_right.scale = (0.08152, 0.08152, 0.08152)
ob_eye_right.lineart.crease_threshold = 0.0
ob_carrot.location = (0.6922, 0.0, 3.088)
ob_carrot.rotation_euler = (-1.571, 2.142, -1.571)
ob_carrot.scale = (0.09688, 0.09688, 0.1132)
ob_carrot.lineart.crease_threshold = 0.0
ob_pebbel_3.location = (0.6588, 0.0, 2.024)
ob_pebbel_3.rotation_euler = (-0.0, 1.847, 0.0)
ob_pebbel_3.scale = (0.04268, 0.04268, 0.04268)
ob_pebbel_3.lineart.crease_threshold = 0.0
ob_pebble_1.location = (0.7066, 0.0, 2.441)
ob_pebble_1.rotation_euler = (0.0, 1.571, 0.0)
ob_pebble_1.scale = (0.04268, 0.04268, 0.04268)
ob_pebble_1.lineart.crease_threshold = 0.0
ob_pebble_2.location = (0.6986, 0.0, 2.225)
ob_pebble_2.rotation_euler = (0.0, 1.571, 0.0)
ob_pebble_2.scale = (0.04268, 0.04268, 0.04268)
ob_pebble_2.lineart.crease_threshold = 0.0
ob_walking_ball.location = (0.0, 0.0, 1.0)
ob_walking_ball.lineart.crease_threshold = 0.0
ob_cube.location = (0.0, 0.5248, 2.451)
ob_cube.scale = (0.2608, 0.2608, 0.2608)
ob_cube.lineart.crease_threshold = 0.0
ob_cube_001.location = (0.0, -0.6066, 2.451)
ob_cube_001.rotation_euler = (0.0, -0.0, 3.142)
ob_cube_001.scale = (0.2608, 0.2608, 0.2608)
ob_cube_001.lineart.crease_threshold = 0.0

# ---- collection membership
col_collection.objects.link(ob_body)
col_collection.objects.link(ob_eye_left)
col_collection.objects.link(ob_eye_right)
col_collection.objects.link(ob_carrot)
col_collection.objects.link(ob_pebbel_3)
col_collection.objects.link(ob_pebble_1)
col_collection.objects.link(ob_pebble_2)
col_collection.objects.link(ob_walking_ball)
col_collection.objects.link(ob_cube)
col_collection.objects.link(ob_cube_001)

# ---- scene / render settings (as saved in the file)
scene.frame_start = 1; scene.frame_end = 250; scene.frame_set(0)
scene.render.engine = 'BLENDER_EEVEE_NEXT'
scene.cycles.use_denoising = False
scene.cycles.samples = 128
scene.cycles.sampling_pattern = 'TABULATED_SOBOL'
scene.cycles.use_adaptive_sampling = False
scene.cycles.use_light_tree = False
scene.view_settings.view_transform = 'Filmic'
bpy.context.view_layer.update()

# ---- added for rendering (the .blend has no active camera and no usable light): camera, sun
cam_auto = bpy.data.cameras.new('AutoCamera')
cam_auto.lens = 50.0
cam_auto.sensor_width = 36.0
cam_auto.clip_end = 1000.0
ob_auto_camera = bpy.data.objects.new('AutoCamera', cam_auto)
scene.collection.objects.link(ob_auto_camera)
ob_auto_camera.location = (5.01945, -6.06426, 5.8506)
ob_auto_camera.rotation_euler = (1.09748, -7.21219e-08, 0.694738)
scene.camera = ob_auto_camera
light_auto_sun = bpy.data.lights.new('AutoSun', 'SUN')
light_auto_sun.energy = 3.0
light_auto_sun.angle = 0.0523599
ob_auto_sun = bpy.data.objects.new('AutoSun', light_auto_sun)
scene.collection.objects.link(ob_auto_sun)
ob_auto_sun.rotation_euler = (0.872665, 0.174533, 0.523599)
bpy.context.view_layer.update()
